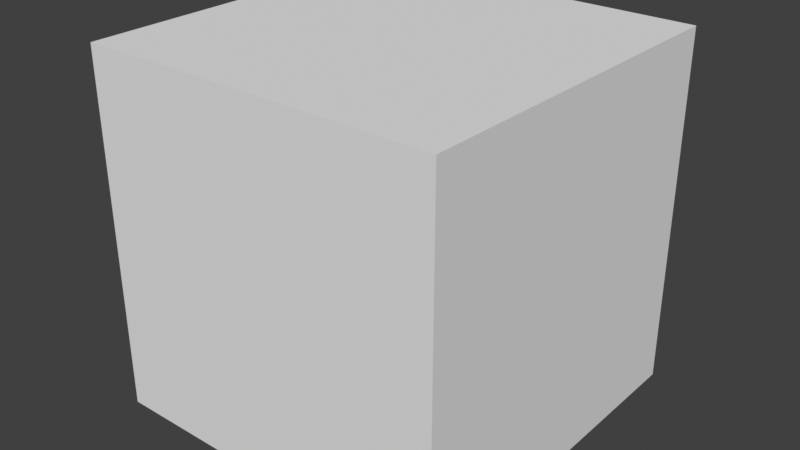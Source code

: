 # Source: block.blend  (saved by Blender 4.0.36; exported with 4.5.12 LTS)
import bpy
from mathutils import Matrix  # noqa: F401  (used for matrix-valued properties, if any)

bpy.ops.wm.read_factory_settings(use_empty=True)
scene = bpy.context.scene
scene.name = 'Scene'

# ---- collections
col_collection = bpy.data.collections.new('Collection'); scene.collection.children.link(col_collection)

# ---- materials (node trees are filled in below, after node groups)
mat_materials_stone_indoor_block = bpy.data.materials.new('materials/stone_indoor/block')

# ---- material node trees

# ---- world
world_world = bpy.data.worlds.new('World'); scene.world = world_world
world_world.use_nodes = True; world_world.node_tree.nodes.clear()
_N = world_world.node_tree.nodes; _L = world_world.node_tree.links
n0 = _N.new('ShaderNodeOutputWorld'); n0.name = 'World Output'; n0.location = (300, 300)
n1 = _N.new('ShaderNodeBackground'); n1.name = 'Background'; n1.location = (10, 300)
n1.inputs[0].default_value = (0.05088, 0.05088, 0.05088, 1.0)
_L.new(n1.outputs[0], n0.inputs[0])
n0.is_active_output = True
world_world.color = (0.05088, 0.05088, 0.05088)
world_world.use_sun_shadow = False
world_world.sun_shadow_jitter_overblur = 0.0

# ---- meshes
me_block = bpy.data.meshes.new('block')
me_block.from_pydata([(-1.0, -1.0, -1.0), (1.0, -1.0, -1.0), (-1.0, 1.0, -1.0), (1.0, 1.0, -1.0), (-1.0, -1.0, 1.0), (1.0, -1.0, 1.0), (-1.0, 1.0, 1.0), (1.0, 1.0, 1.0)], [], [(0, 2, 3, 1), (4, 5, 7, 6), (1, 3, 7, 5), (2, 0, 4, 6), (3, 2, 6, 7), (0, 1, 5, 4)])
_uv = me_block.uv_layers.new(name='UVMap')
_uv.uv.foreach_set('vector', [0.0, 0.0, 1.0, 0.0, 1.0, 1.0, 0.0, 1.0, 0.0, 0.0, 1.0, 0.0, 1.0, 1.0, 0.0, 1.0, 0.0, 0.0, 1.0, 0.0, 1.0, 1.0, 0.0, 1.0, 0.0, 0.0, 1.0, 0.0, 1.0, 1.0, 0.0, 1.0, 0.0, 0.0, 1.0, 0.0, 1.0, 1.0, 0.0, 1.0, 0.0, 0.0, 1.0, 0.0, 1.0, 1.0, 0.0, 1.0])
_ca = me_block.color_attributes.new('Color', 'BYTE_COLOR', 'CORNER')
_ca.data.foreach_set('color', [0.0319, 0.04092, 0.1095, 1.0, 0.0319, 0.04092, 0.1095, 1.0, 0.0319, 0.04092, 0.1095, 1.0, 0.0319, 0.04092, 0.1095, 1.0, 1.0, 1.0, 1.0, 1.0, 1.0, 1.0, 1.0, 1.0, 1.0, 1.0, 1.0, 1.0, 1.0, 1.0, 1.0, 1.0, 0.0319, 0.04092, 0.1095, 1.0, 0.0319, 0.04092, 0.1095, 1.0, 1.0, 1.0, 1.0, 1.0, 1.0, 1.0, 1.0, 1.0, 0.0319, 0.04092, 0.1095, 1.0, 0.0319, 0.04092, 0.1095, 1.0, 1.0, 1.0, 1.0, 1.0, 1.0, 1.0, 1.0, 1.0, 0.0319, 0.04092, 0.1095, 1.0, 0.0319, 0.04092, 0.1095, 1.0, 1.0, 1.0, 1.0, 1.0, 1.0, 1.0, 1.0, 1.0, 0.0319, 0.04092, 0.1095, 1.0, 0.0319, 0.04092, 0.1095, 1.0, 1.0, 1.0, 1.0, 1.0, 1.0, 1.0, 1.0, 1.0])
me_block.materials.append(mat_materials_stone_indoor_block)
me_block.update()

# ---- objects
ob_block = bpy.data.objects.new('block', me_block)

# ---- transforms, parenting, visibility, modifiers, constraints
ob_block.location = (0.0, 0.0, 0.0)

# ---- collection membership
col_collection.objects.link(ob_block)

# ---- scene / render settings (as saved in the file)
scene.frame_start = 1; scene.frame_end = 250; scene.frame_set(1)
scene.render.engine = 'BLENDER_EEVEE_NEXT'
scene.cycles.sampling_pattern = 'TABULATED_SOBOL'
scene.view_settings.view_transform = 'Standard'
bpy.context.view_layer.update()

# ---- added for rendering (the .blend has no active camera and no usable light): camera, sun
cam_auto = bpy.data.cameras.new('AutoCamera')
cam_auto.lens = 50.0
cam_auto.sensor_width = 36.0
cam_auto.clip_end = 1000.0
ob_auto_camera = bpy.data.objects.new('AutoCamera', cam_auto)
scene.collection.objects.link(ob_auto_camera)
ob_auto_camera.location = (3.20507, -3.84609, 2.56406)
ob_auto_camera.rotation_euler = (1.09748, -7.21219e-08, 0.694738)
scene.camera = ob_auto_camera
light_auto_sun = bpy.data.lights.new('AutoSun', 'SUN')
light_auto_sun.energy = 3.0
light_auto_sun.angle = 0.0523599
ob_auto_sun = bpy.data.objects.new('AutoSun', light_auto_sun)
scene.collection.objects.link(ob_auto_sun)
ob_auto_sun.rotation_euler = (0.872665, 0.174533, 0.523599)
bpy.context.view_layer.update()
